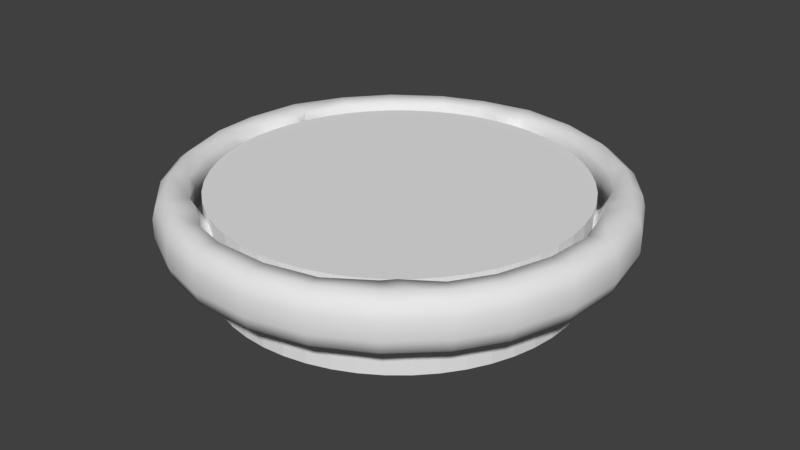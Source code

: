 # Source: valve.blend  (saved by Blender 2.78.0; exported with 4.5.12 LTS)
import bpy
from mathutils import Matrix  # noqa: F401  (used for matrix-valued properties, if any)

bpy.ops.wm.read_factory_settings(use_empty=True)
scene = bpy.context.scene
scene.name = 'Scene'

# ---- collections
col_collection_1 = bpy.data.collections.new('Collection 1'); scene.collection.children.link(col_collection_1)

# ---- world
world_world = bpy.data.worlds.new('World'); scene.world = world_world
world_world.color = (0.05088, 0.05088, 0.05088)
world_world.use_sun_shadow = False
world_world.sun_shadow_jitter_overblur = 0.0
world_world.cycles.sampling_method = 'MANUAL'

# ---- meshes
me_cylinder_004 = bpy.data.meshes.new('Cylinder.004')
me_cylinder_004.from_pydata([(0.0, 0.5, -0.125), (0.0, 0.5, 0.125), (0.06267, 0.4961, -0.125), (0.06267, 0.4961, 0.125), (0.1243, 0.4843, -0.125), (0.1243, 0.4843, 0.125), (0.1841, 0.4649, -0.125), (0.1841, 0.4649, 0.125), (0.2409, 0.4382, -0.125), (0.2409, 0.4382, 0.125), (0.2939, 0.4045, -0.125), (0.2939, 0.4045, 0.125), (0.3423, 0.3645, -0.125), (0.3423, 0.3645, 0.125), (0.3853, 0.3187, -0.125), (0.3853, 0.3187, 0.125), (0.4222, 0.2679, -0.125), (0.4222, 0.2679, 0.125), (0.4524, 0.2129, -0.125), (0.4524, 0.2129, 0.125), (0.4755, 0.1545, -0.125), (0.4755, 0.1545, 0.125), (0.4911, 0.09369, -0.125), (0.4911, 0.09369, 0.125), (0.499, 0.0314, -0.125), (0.499, 0.0314, 0.125), (0.499, -0.0314, -0.125), (0.499, -0.0314, 0.125), (0.4911, -0.09369, -0.125), (0.4911, -0.09369, 0.125), (0.4755, -0.1545, -0.125), (0.4755, -0.1545, 0.125), (0.4524, -0.2129, -0.125), (0.4524, -0.2129, 0.125), (0.4222, -0.2679, -0.125), (0.4222, -0.2679, 0.125), (0.3853, -0.3187, -0.125), (0.3853, -0.3187, 0.125), (0.3423, -0.3645, -0.125), (0.3423, -0.3645, 0.125), (0.2939, -0.4045, -0.125), (0.2939, -0.4045, 0.125), (0.2409, -0.4382, -0.125), (0.2409, -0.4382, 0.125), (0.1841, -0.4649, -0.125), (0.1841, -0.4649, 0.125), (0.1243, -0.4843, -0.125), (0.1243, -0.4843, 0.125), (0.06267, -0.4961, -0.125), (0.06267, -0.4961, 0.125), (-4.013e-07, -0.5, -0.125), (-4.013e-07, -0.5, 0.125), (-0.06267, -0.4961, -0.125), (-0.06267, -0.4961, 0.125), (-0.1243, -0.4843, -0.125), (-0.1243, -0.4843, 0.125), (-0.1841, -0.4649, -0.125), (-0.1841, -0.4649, 0.125), (-0.2409, -0.4382, -0.125), (-0.2409, -0.4382, 0.125), (-0.2939, -0.4045, -0.125), (-0.2939, -0.4045, 0.125), (-0.3423, -0.3645, -0.125), (-0.3423, -0.3645, 0.125), (-0.3853, -0.3187, -0.125), (-0.3853, -0.3187, 0.125), (-0.4222, -0.2679, -0.125), (-0.4222, -0.2679, 0.125), (-0.4524, -0.2129, -0.125), (-0.4524, -0.2129, 0.125), (-0.4755, -0.1545, -0.125), (-0.4755, -0.1545, 0.125), (-0.4911, -0.09369, -0.125), (-0.4911, -0.09369, 0.125), (-0.499, -0.03139, -0.125), (-0.499, -0.03139, 0.125), (-0.499, 0.0314, -0.125), (-0.499, 0.0314, 0.125), (-0.4911, 0.09369, -0.125), (-0.4911, 0.09369, 0.125), (-0.4755, 0.1545, -0.125), (-0.4755, 0.1545, 0.125), (-0.4524, 0.2129, -0.125), (-0.4524, 0.2129, 0.125), (-0.4222, 0.2679, -0.125), (-0.4222, 0.2679, 0.125), (-0.3853, 0.3187, -0.125), (-0.3853, 0.3187, 0.125), (-0.3423, 0.3645, -0.125), (-0.3423, 0.3645, 0.125), (-0.2939, 0.4045, -0.125), (-0.2939, 0.4045, 0.125), (-0.2409, 0.4382, -0.125), (-0.2409, 0.4382, 0.125), (-0.1841, 0.4649, -0.125), (-0.1841, 0.4649, 0.125), (-0.1243, 0.4843, -0.125), (-0.1243, 0.4843, 0.125), (-0.06267, 0.4961, -0.125), (-0.06267, 0.4961, 0.125)], [], [(0, 1, 3, 2), (2, 3, 5, 4), (4, 5, 7, 6), (6, 7, 9, 8), (8, 9, 11, 10), (10, 11, 13, 12), (12, 13, 15, 14), (14, 15, 17, 16), (16, 17, 19, 18), (18, 19, 21, 20), (20, 21, 23, 22), (22, 23, 25, 24), (24, 25, 27, 26), (26, 27, 29, 28), (28, 29, 31, 30), (30, 31, 33, 32), (32, 33, 35, 34), (34, 35, 37, 36), (36, 37, 39, 38), (38, 39, 41, 40), (40, 41, 43, 42), (42, 43, 45, 44), (44, 45, 47, 46), (46, 47, 49, 48), (48, 49, 51, 50), (50, 51, 53, 52), (52, 53, 55, 54), (54, 55, 57, 56), (56, 57, 59, 58), (58, 59, 61, 60), (60, 61, 63, 62), (62, 63, 65, 64), (64, 65, 67, 66), (66, 67, 69, 68), (68, 69, 71, 70), (70, 71, 73, 72), (72, 73, 75, 74), (74, 75, 77, 76), (76, 77, 79, 78), (78, 79, 81, 80), (80, 81, 83, 82), (82, 83, 85, 84), (84, 85, 87, 86), (86, 87, 89, 88), (88, 89, 91, 90), (90, 91, 93, 92), (92, 93, 95, 94), (94, 95, 97, 96), (3, 1, 99, 97, 95, 93, 91, 89, 87, 85, 83, 81, 79, 77, 75, 73, 71, 69, 67, 65, 63, 61, 59, 57, 55, 53, 51, 49, 47, 45, 43, 41, 39, 37, 35, 33, 31, 29, 27, 25, 23, 21, 19, 17, 15, 13, 11, 9, 7, 5), (96, 97, 99, 98), (98, 99, 1, 0), (0, 2, 4, 6, 8, 10, 12, 14, 16, 18, 20, 22, 24, 26, 28, 30, 32, 34, 36, 38, 40, 42, 44, 46, 48, 50, 52, 54, 56, 58, 60, 62, 64, 66, 68, 70, 72, 74, 76, 78, 80, 82, 84, 86, 88, 90, 92, 94, 96, 98)])
me_cylinder_004.use_remesh_preserve_volume = False
me_cylinder_004.use_remesh_preserve_attributes = False
me_cylinder_004.use_mirror_vertex_groups = False
me_cylinder_004.update()
me_cylinder_002 = bpy.data.meshes.new('Cylinder.002')
me_cylinder_002.from_pydata([(0.02737, 0.001237, -0.06996), (0.0262, 0.001681, -0.02582), (0.002814, 0.4629, -0.1092), (0.1189, 0.4458, -0.1107), (0.1215, 0.4557, 0.01086), (0.0, 0.4714, 0.01086), (0.2271, 0.4008, -0.1107), (0.2321, 0.4097, 0.01086), (0.3254, 0.3267, -0.1107), (0.3326, 0.3339, 0.01086), (0.3886, 0.2482, -0.1107), (0.3972, 0.2537, 0.01086), (0.4407, 0.1423, -0.1094), (0.4505, 0.1455, 0.01216), (0.0, 0.5, -0.03078), (0.1289, 0.4833, -0.03078), (0.2462, 0.4345, -0.03078), (0.3528, 0.3542, -0.03078), (0.4213, 0.269, -0.03078), (0.4778, 0.1543, -0.02948), (0.1289, 0.4833, -0.07136), (0.2462, 0.4345, -0.07136), (0.3528, 0.3542, -0.07136), (0.4213, 0.269, -0.07136), (0.4778, 0.1543, -0.07006), (0.0, 0.5, -0.07136), (0.3677, 0.2348, 0.006479), (0.001426, 0.4331, 0.001782), (0.1109, 0.4217, 0.006479), (0.2148, 0.3773, 0.006479), (0.3102, 0.3064, 0.006479), (0.4082, 0.1264, 0.007287), (0.0108, 0.02591, -0.07082), (0.01149, 0.02557, -0.02478), (-5.564e-06, -2.54e-05, -0.02487), (-1.452e-05, -4.72e-05, -0.07077), (0.3927, 0.156, -0.1017), (0.3404, 0.1929, -0.04059), (0.3525, 0.1457, -0.0354), (0.3614, 0.2048, -0.1088), (0.2047, 0.1261, -0.08738), (0.1863, 0.1486, -0.09194), (0.162, 0.1373, -0.03327), (0.1792, 0.109, -0.03151), (0.05976, 0.03282, -0.07197), (0.0475, 0.05212, -0.07406), (0.04162, 0.05518, -0.02782), (0.05509, 0.02897, -0.02757), (0.09433, 0.09666, -0.03169), (0.1126, 0.07268, -0.03179), (0.1275, 0.08329, -0.08085), (0.1059, 0.09969, -0.08309), (0.3486, 0.2488, -0.05146), (0.3018, 0.3002, -0.04165), (0.2097, 0.3691, -0.04165), (0.1089, 0.4117, -0.04165), (0.0001237, 0.4261, -0.04057), (0.01015, 0.02833, -0.04974), (0.3478, 0.2124, -0.07312), (0.1685, 0.1507, -0.06356), (0.04218, 0.0596, -0.05212), (0.09731, 0.1059, -0.05973), (0.3463, 0.2483, -0.02454), (0.3002, 0.2975, -0.01567), (0.2082, 0.366, -0.01567), (0.1078, 0.4087, -0.01567), (0.002377, 0.4203, -0.02755), (0.01015, 0.02834, -0.04232), (0.3403, 0.2083, -0.05569), (0.1631, 0.1472, -0.04838), (0.04116, 0.05896, -0.04257), (0.09407, 0.1038, -0.04553), (-0.0001346, 0.493, -0.006013), (0.1271, 0.4765, -0.006013), (0.243, 0.4283, -0.006013), (0.3482, 0.349, -0.006013), (0.4159, 0.2649, -0.006013), (0.4716, 0.1516, -0.004713), (0.1262, 0.4731, -0.1013), (0.241, 0.4253, -0.1013), (0.3453, 0.3467, -0.1013), (0.4124, 0.2634, -0.1013), (0.4677, 0.151, -0.09999), (0.0, 0.4894, -0.1013), (0.3614, 0.2528, -0.1032), (0.3109, 0.3111, -0.09443), (0.2166, 0.3819, -0.09443), (0.1131, 0.4252, -0.09443), (-0.001272, 0.4425, -0.08377), (0.01016, 0.02831, -0.06309), (0.3505, 0.2135, -0.09377), (0.1726, 0.1528, -0.0783), (0.04401, 0.06075, -0.06611), (0.1008, 0.1063, -0.07294), (0.02846, -0.002623, -0.04643), (0.4059, 0.134, -0.03227), (0.37, 0.1444, -0.06174), (0.1928, 0.1041, -0.05749), (0.06107, 0.0216, -0.04482), (0.1225, 0.06612, -0.04851), (0.3698, 0.2104, -0.01321), (0.3897, 0.1357, -0.01379), (0.3498, 0.2239, -0.04241), (0.3548, 0.2266, -0.06194), (0.3871, 0.2259, -0.1084), (0.4238, 0.1407, -0.109), (0.3769, 0.1446, -0.02776), (0.3575, 0.2009, -0.03055), (0.3679, 0.233, -0.09598), (0.3912, 0.1365, -0.05076), (0.3124, 0.1791, -0.04004), (0.3207, 0.1397, -0.03526), (0.354, 0.1616, -0.09455), (0.334, 0.1975, -0.1006), (0.3232, 0.1995, -0.06643), (0.3149, 0.1942, -0.05064), (0.3257, 0.2046, -0.08319), (0.3394, 0.1364, -0.0603), (0.02846, -0.002623, -0.05993), (0.4185, 0.1383, -0.08149), (0.3808, 0.1497, -0.08228), (0.2013, 0.11, -0.07441), (0.06166, 0.02513, -0.06003), (0.129, 0.06848, -0.06833), (0.4116, 0.1368, -0.08277), (0.3472, 0.1441, -0.07762), (0.3493, 0.159, -0.0316), (0.3446, 0.1768, -0.03219), (0.3848, 0.1505, -0.006785), (0.3713, 0.1588, -0.02093), (0.4378, 0.1711, 0.01185), (0.3928, 0.1525, 0.007341), (0.3757, 0.1821, -0.007729), (0.3652, 0.1843, -0.02152), (0.4203, 0.2068, 0.01142), (0.3829, 0.185, 0.007), (0.2904, 0.1503, -0.09048), (0.2718, 0.1818, -0.09489), (0.2567, 0.1809, -0.0647), (0.25, 0.1766, -0.04924), (0.26, 0.1844, -0.08036), (0.2483, 0.1644, -0.03618), (0.2614, 0.131, -0.03305), (0.2773, 0.1268, -0.0586), (0.2855, 0.1335, -0.0757)], [], [(72, 5, 4, 73), (73, 4, 7, 74), (74, 7, 9, 75), (75, 9, 11, 76), (77, 130, 13), (78, 20, 21, 79), (80, 22, 23, 81), (62, 26, 30, 63), (1, 33, 34), (83, 25, 20, 78), (62, 102, 107, 100), (101, 31, 131, 128), (23, 18, 19, 24), (22, 17, 18, 23), (21, 16, 17, 22), (20, 15, 16, 21), (25, 14, 15, 20), (79, 21, 22, 80), (81, 23, 24, 82), (9, 30, 26, 11), (7, 29, 30, 9), (26, 135, 134, 11), (28, 29, 7, 4), (27, 28, 4, 5), (63, 30, 29, 64), (64, 29, 28, 65), (65, 28, 27, 66), (105, 104, 10, 12), (92, 45, 32, 89), (32, 0, 35), (124, 105, 12, 119), (125, 112, 36, 120), (111, 126, 127, 110), (112, 113, 39, 36), (50, 51, 41, 40), (49, 43, 42, 48), (123, 50, 40, 121), (140, 137, 41, 91), (118, 0, 44, 122), (1, 47, 46, 33), (0, 32, 45, 44), (93, 51, 45, 92), (91, 41, 51, 93), (122, 44, 50, 123), (47, 49, 48, 46), (44, 45, 51, 50), (69, 59, 61, 71), (71, 61, 60, 70), (139, 138, 59, 69), (108, 104, 39, 90), (70, 60, 57, 67), (87, 55, 56, 88), (86, 54, 55, 87), (85, 53, 54, 86), (84, 52, 53, 85), (46, 70, 67, 33), (106, 109, 95, 101), (141, 139, 69, 42), (48, 71, 70, 46), (42, 69, 71, 48), (55, 65, 66, 56), (54, 64, 65, 55), (53, 63, 64, 54), (52, 62, 63, 53), (18, 76, 77, 19), (17, 75, 76, 18), (16, 74, 75, 17), (15, 73, 74, 16), (14, 72, 73, 15), (10, 81, 82, 12), (6, 79, 80, 8), (2, 83, 78, 3), (8, 80, 81, 10), (3, 78, 79, 6), (10, 84, 85, 8), (8, 85, 86, 6), (6, 86, 87, 3), (3, 87, 88, 2), (59, 91, 93, 61), (61, 93, 92, 60), (138, 140, 91, 59), (102, 103, 58, 68), (60, 92, 89, 57), (47, 98, 99, 49), (1, 94, 98, 47), (49, 99, 97, 43), (111, 117, 96, 38), (103, 108, 90, 58), (84, 10, 104, 108), (38, 96, 109, 106), (120, 36, 105, 124), (62, 52, 103, 102), (52, 84, 108, 103), (38, 106, 129, 126), (106, 101, 128, 129), (101, 95, 31), (26, 62, 100), (102, 68, 37, 107), (36, 39, 104, 105), (142, 143, 117, 111), (58, 90, 116, 114), (37, 68, 115, 110), (68, 58, 114, 115), (90, 39, 113, 116), (136, 137, 113, 112), (142, 111, 110, 141), (144, 136, 112, 125), (143, 144, 125, 117), (96, 120, 124, 109), (98, 122, 123, 99), (94, 118, 122, 98), (99, 123, 121, 97), (117, 125, 120, 96), (109, 124, 119, 95), (97, 121, 144, 143), (126, 111, 38), (110, 127, 37), (130, 131, 31, 13), (128, 131, 135, 132), (126, 129, 133, 127), (129, 128, 132, 133), (127, 133, 107, 37), (134, 135, 131, 130), (133, 132, 100, 107), (132, 135, 26, 100), (121, 40, 136, 144), (43, 142, 141, 42), (40, 41, 137, 136), (43, 97, 143, 142), (114, 116, 140, 138), (110, 115, 139, 141), (115, 114, 138, 139), (116, 113, 137, 140), (76, 11, 134), (77, 76, 134, 130)])
me_cylinder_002.polygons.foreach_set('use_smooth', [True] * 135)
me_cylinder_002.use_remesh_preserve_volume = False
me_cylinder_002.use_remesh_preserve_attributes = False
me_cylinder_002.use_mirror_vertex_groups = False
me_cylinder_002.update()

# ---- objects
ob_cylinder = bpy.data.objects.new('Cylinder', me_cylinder_004)
ob_empty = bpy.data.objects.new('Empty', None)
ob_cylinder_001 = bpy.data.objects.new('Cylinder.001', me_cylinder_002)

# ---- transforms, parenting, visibility, modifiers, constraints
ob_cylinder.location = (0.0, 0.0, 0.0)
ob_cylinder.scale = (0.8059, 0.8059, 0.8059)
ob_cylinder.hide_viewport = True
ob_cylinder.lineart.crease_threshold = 0.0
ob_empty.location = (0.0, 0.0, 0.1046)
ob_empty.rotation_euler = (0.0, -0.0, -1.257)
ob_empty.empty_image_offset = (0.0, 0.0)
ob_empty.lineart.crease_threshold = 0.0
ob_cylinder_001.location = (0.0, 0.0, 0.1047)
ob_cylinder_001.lineart.crease_threshold = 0.0
_m = ob_cylinder_001.modifiers.new('Array', 'ARRAY')
_m.count = 5
_m.constant_offset_displace = (0.0, 0.0, 0.0)
_m.relative_offset_displace = (0.0, 0.0, 0.0)
_m.use_merge_vertices = True
_m.use_merge_vertices_cap = True
_m.use_object_offset = True
_m.offset_object = ob_empty

# ---- collection membership
col_collection_1.objects.link(ob_cylinder)
col_collection_1.objects.link(ob_empty)
col_collection_1.objects.link(ob_cylinder_001)

# ---- scene / render settings (as saved in the file)
scene.frame_start = 1; scene.frame_end = 250; scene.frame_set(1)
scene.render.engine = 'BLENDER_EEVEE_NEXT'
scene.render.resolution_percentage = 50
scene.render.dither_intensity = 0.0
scene.cycles.use_denoising = False
scene.cycles.samples = 128
scene.cycles.sampling_pattern = 'TABULATED_SOBOL'
scene.cycles.light_sampling_threshold = 0.0
scene.cycles.use_adaptive_sampling = False
scene.cycles.use_light_tree = False
scene.cycles.blur_glossy = 0.0
scene.cycles.sample_clamp_indirect = 0.0
scene.view_settings.view_transform = 'Standard'
bpy.context.view_layer.update()

# ---- added for rendering (the .blend has no active camera and no usable light): camera, sun
cam_auto = bpy.data.cameras.new('AutoCamera')
cam_auto.lens = 50.0
cam_auto.sensor_width = 36.0
cam_auto.clip_end = 1000.0
ob_auto_camera = bpy.data.objects.new('AutoCamera', cam_auto)
scene.collection.objects.link(ob_auto_camera)
ob_auto_camera.location = (1.32936, -1.59392, 1.0633)
ob_auto_camera.rotation_euler = (1.09748, -7.21219e-08, 0.694738)
scene.camera = ob_auto_camera
light_auto_sun = bpy.data.lights.new('AutoSun', 'SUN')
light_auto_sun.energy = 3.0
light_auto_sun.angle = 0.0523599
ob_auto_sun = bpy.data.objects.new('AutoSun', light_auto_sun)
scene.collection.objects.link(ob_auto_sun)
ob_auto_sun.rotation_euler = (0.872665, 0.174533, 0.523599)
bpy.context.view_layer.update()
